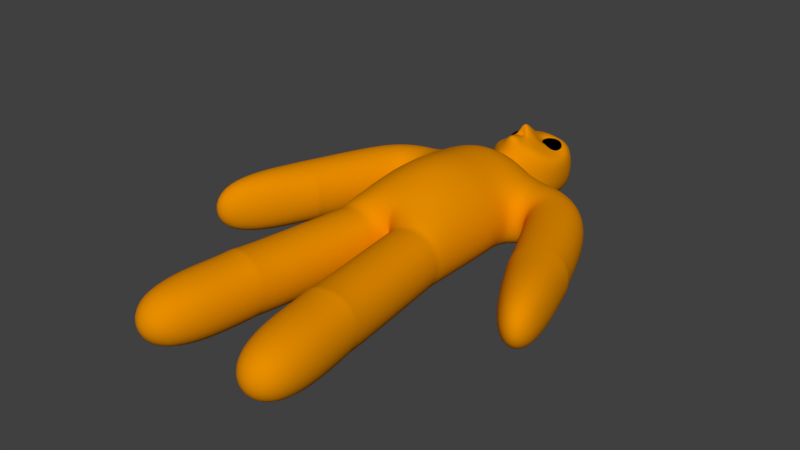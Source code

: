 # Source: Runner.blend  (saved by Blender 2.78.0; exported with 4.5.12 LTS)
import bpy
from mathutils import Matrix  # noqa: F401  (used for matrix-valued properties, if any)

bpy.ops.wm.read_factory_settings(use_empty=True)
scene = bpy.context.scene
scene.name = 'Scene'

# ---- collections
col_collection_1 = bpy.data.collections.new('Collection 1'); scene.collection.children.link(col_collection_1)

# ---- materials (node trees are filled in below, after node groups)
mat_material_001 = bpy.data.materials.new('Material.001')
mat_material_001.alpha_threshold = 0.0
mat_material_001.use_transparent_shadow = False
mat_material_001.diffuse_color = (0.8, 0.2666, 0.0, 1.0)
mat_material_001.roughness = 0.5
mat_material_002 = bpy.data.materials.new('Material.002')
mat_material_002.alpha_threshold = 0.0
mat_material_002.use_transparent_shadow = False
mat_material_002.diffuse_color = (0.0, 0.0, 0.0, 1.0)
mat_material_002.roughness = 0.5

# ---- material node trees

# ---- world
world_world = bpy.data.worlds.new('World'); scene.world = world_world
world_world.color = (0.05088, 0.05088, 0.05088)
world_world.use_sun_shadow = False
world_world.sun_shadow_jitter_overblur = 0.0
world_world.cycles.sampling_method = 'MANUAL'

# ---- meshes
me_plane = bpy.data.meshes.new('Plane')
me_plane.from_pydata([(0.2825, 3.646, 0.2984), (0.4218, 3.546, 0.3462), (0.233, 3.485, 0.3555), (0.1162, 3.646, 0.3612), (0.233, 3.807, 0.3555), (0.4218, 3.745, 0.3462), (0.3417, 3.485, 0.4385), (0.1529, 3.546, 0.4478), (0.1529, 3.745, 0.4478), (0.3417, 3.807, 0.4385), (0.4584, 3.646, 0.4327), (0.2922, 3.646, 0.4955), (0.2525, 3.551, 0.3146), (0.3635, 3.587, 0.3092), (0.3344, 3.493, 0.3427), (0.4454, 3.646, 0.3372), (0.3635, 3.704, 0.3092), (0.1839, 3.646, 0.318), (0.1548, 3.551, 0.3515), (0.2525, 3.74, 0.3146), (0.1548, 3.74, 0.3515), (0.3344, 3.799, 0.3427), (0.4669, 3.587, 0.3881), (0.4669, 3.704, 0.3881), (0.2873, 3.457, 0.397), (0.3983, 3.493, 0.3915), (0.1077, 3.587, 0.4058), (0.1763, 3.493, 0.4024), (0.1763, 3.799, 0.4024), (0.1077, 3.704, 0.4058), (0.3983, 3.799, 0.3915), (0.2873, 3.835, 0.397), (0.4199, 3.551, 0.4424), (0.2402, 3.493, 0.4512), (0.1292, 3.646, 0.4567), (0.2402, 3.799, 0.4512), (0.4199, 3.74, 0.4424), (0.3221, 3.551, 0.4793), (0.3907, 3.646, 0.4759), (0.2111, 3.587, 0.4847), (0.2111, 3.704, 0.4847), (0.3221, 3.74, 0.4793), (-0.272, 3.646, 0.2996), (-0.1458, 3.546, 0.3757), (-0.3324, 3.485, 0.3449), (-0.4477, 3.646, 0.3259), (-0.3324, 3.807, 0.3449), (-0.1458, 3.745, 0.3757), (-0.2437, 3.485, 0.449), (-0.4302, 3.546, 0.4182), (-0.4302, 3.745, 0.4182), (-0.2437, 3.807, 0.449), (-0.1284, 3.646, 0.468), (-0.3041, 3.646, 0.4943), (-0.3047, 3.551, 0.3091), (-0.195, 3.587, 0.3272), (-0.2305, 3.493, 0.3539), (-0.1209, 3.646, 0.372), (-0.195, 3.704, 0.3272), (-0.3724, 3.646, 0.298), (-0.408, 3.551, 0.3246), (-0.3047, 3.74, 0.3091), (-0.408, 3.74, 0.3246), (-0.2305, 3.799, 0.3539), (-0.1106, 3.587, 0.4262), (-0.1106, 3.704, 0.4262), (-0.288, 3.457, 0.397), (-0.1784, 3.493, 0.4151), (-0.4655, 3.587, 0.3677), (-0.3977, 3.493, 0.3789), (-0.3977, 3.799, 0.3789), (-0.4655, 3.704, 0.3677), (-0.1784, 3.799, 0.4151), (-0.288, 3.835, 0.397), (-0.1681, 3.551, 0.4693), (-0.3455, 3.493, 0.44), (-0.4552, 3.646, 0.4219), (-0.3455, 3.799, 0.44), (-0.1681, 3.74, 0.4693), (-0.2714, 3.551, 0.4848), (-0.2036, 3.646, 0.496), (-0.381, 3.587, 0.4667), (-0.381, 3.704, 0.4667), (-0.2714, 3.74, 0.4848), (1.682, 0.4047, -0.5177), (0.9997, 0.5782, -0.5177), (2.467, -1.153, -0.5177), (0.6941, 2.603, -0.5177), (3.034, -0.9262, -0.5177), (0.9611, 1.479, -0.5177), (1.698, 0.3094, -0.5177), (1.745, 0.2262, -0.5177), (2.603, 0.5701, -0.5177), (2.58, 0.6627, -0.5177), (2.526, 0.7432, -0.5177), (1.05, 1.567, -0.5177), (1.134, 1.564, -0.5177), (1.191, 1.508, -0.5177), (2.119, 1.88, -0.5177), (1.724, 2.337, -0.5177), (1.232, 2.565, -0.5177), (0.9997, 1.195, -0.5177), (0.2445, 2.591, -0.5177), (0.2471, 2.786, -0.3196), (0.5188, 3.039, -0.5177), (0.6383, 3.8, -0.5177), (0.4488, 4.116, -0.5177), (0.9997, -0.06659, -0.5177), (1.49, -3.837, -0.5177), (0.499, -3.969, -0.5177), (1.029, -0.3926, -0.5177), (1.012, -0.2618, -0.5177), (0.9966, -0.1644, -0.5177), (0.01031, -0.2238, -0.5177), (0.02427, -0.3778, -0.5177), (0.03792, -0.5253, -0.5177), (0.2508, -2.115, -0.5177), (0.2685, -2.247, -0.4869), (0.287, -2.386, -0.5177), (1.278, -2.253, -0.5177), (1.26, -2.115, -0.4869), (1.242, -1.982, -0.5177), (-1.682, 0.4047, -0.5177), (-1.0, 0.5782, -0.5177), (-2.468, -1.153, -0.5177), (-0.6948, 2.603, -0.5177), (-3.035, -0.9262, -0.5177), (-0.9618, 1.479, -0.5177), (-1.699, 0.3094, -0.5177), (-1.746, 0.2262, -0.5177), (-2.604, 0.5701, -0.5177), (-2.58, 0.6627, -0.5177), (-2.527, 0.7432, -0.5177), (-1.051, 1.567, -0.5177), (-1.135, 1.564, -0.5177), (-1.191, 1.508, -0.5177), (-2.12, 1.88, -0.5177), (-1.725, 2.337, -0.5177), (-1.232, 2.565, -0.5177), (-1.0, 1.195, -0.5177), (-0.2452, 2.591, -0.5177), (-0.2478, 2.786, -0.3196), (-0.5195, 3.039, -0.5177), (-0.639, 3.8, -0.5177), (-0.4495, 4.116, -0.5177), (-1.0, -0.06659, -0.5177), (-1.491, -3.837, -0.5177), (-0.4997, -3.969, -0.5177), (-1.03, -0.3926, -0.5177), (-1.012, -0.2618, -0.5177), (-0.9973, -0.1644, -0.5177), (-0.011, -0.2238, -0.5177), (-0.02496, -0.3778, -0.5177), (-0.03862, -0.5253, -0.5177), (-0.0003473, 0.5782, -0.5177), (-0.0003473, 2.578, -0.5177), (-0.0003473, 1.578, -0.5177), (-0.0003473, 1.195, -0.5177), (-0.0003473, 2.771, -0.3196), (-0.0003473, 3.023, -0.5177), (-0.0003473, 3.785, -0.5177), (-0.0003473, 4.101, -0.5177), (-0.0003473, -0.06659, -0.5177), (-0.2515, -2.115, -0.5177), (-0.2692, -2.247, -0.4869), (-0.2877, -2.386, -0.5177), (-1.279, -2.253, -0.5177), (-1.26, -2.115, -0.4869), (-1.243, -1.982, -0.5177), (1.682, 0.4047, 0.5047), (0.9997, 0.5782, 0.5047), (2.467, -1.153, 0.5047), (0.6941, 2.603, 0.5047), (3.034, -0.9262, 0.5047), (0.9611, 1.479, 0.5047), (1.698, 0.3094, 0.5047), (1.745, 0.2262, 0.5047), (2.603, 0.5701, 0.5047), (2.58, 0.6627, 0.5047), (2.526, 0.7432, 0.5047), (1.05, 1.567, 0.5047), (1.134, 1.564, 0.5047), (1.191, 1.508, 0.5047), (2.119, 1.88, 0.5047), (1.724, 2.337, 0.5047), (1.232, 2.565, 0.5047), (0.9997, 1.195, 0.5047), (0.2445, 2.591, 0.5047), (0.2471, 2.786, 0.3066), (0.5188, 3.039, 0.5047), (0.6383, 3.8, 0.5047), (0.4488, 4.116, 0.5047), (0.9997, -0.06659, 0.5047), (1.49, -3.837, 0.5047), (0.499, -3.969, 0.5047), (1.029, -0.3926, 0.5047), (1.012, -0.2618, 0.5047), (0.9966, -0.1644, 0.5047), (0.01031, -0.2238, 0.5047), (0.02427, -0.3778, 0.5047), (0.03792, -0.5253, 0.5047), (0.2508, -2.115, 0.5047), (0.2685, -2.247, 0.5415), (0.287, -2.386, 0.5047), (1.278, -2.253, 0.5047), (1.26, -2.115, 0.5415), (1.242, -1.982, 0.5047), (-1.682, 0.4047, 0.5047), (-1.0, 0.5782, 0.5047), (-2.468, -1.153, 0.5047), (-0.6948, 2.603, 0.5047), (-3.035, -0.9262, 0.5047), (-0.9618, 1.479, 0.5047), (-1.699, 0.3094, 0.5047), (-1.746, 0.2262, 0.5047), (-2.604, 0.5701, 0.5047), (-2.58, 0.6627, 0.5047), (-2.527, 0.7432, 0.5047), (-1.051, 1.567, 0.5047), (-1.135, 1.564, 0.5047), (-1.191, 1.508, 0.5047), (-2.12, 1.88, 0.5047), (-1.725, 2.337, 0.5047), (-1.232, 2.565, 0.5047), (-1.0, 1.195, 0.5047), (-0.2452, 2.591, 0.5047), (-0.2478, 2.786, 0.3066), (-0.5195, 3.039, 0.5047), (-0.639, 3.8, 0.5047), (-0.4495, 4.116, 0.5047), (-1.0, -0.06659, 0.5047), (-1.491, -3.837, 0.5047), (-0.4997, -3.969, 0.5047), (-1.03, -0.3926, 0.5047), (-1.012, -0.2618, 0.5047), (-0.9973, -0.1644, 0.5047), (-0.011, -0.2238, 0.5047), (-0.02496, -0.3778, 0.5047), (-0.03862, -0.5253, 0.5047), (-0.0003473, 0.5721, 1.157), (-0.0003473, 2.578, 0.5047), (-0.0003473, 2.027, 0.9796), (-0.0003473, 1.214, 1.18), (-0.0003473, 2.771, 0.3066), (-0.0003474, 2.753, 0.8561), (-0.0003473, 3.785, 0.5047), (-0.0003473, 4.101, 0.5047), (-0.0003473, -0.05979, 0.7563), (-0.2515, -2.115, 0.5047), (-0.2692, -2.247, 0.5415), (-0.2877, -2.386, 0.5047), (-1.279, -2.253, 0.5047), (-1.26, -2.115, 0.5415), (-1.243, -1.982, 0.5047), (0.4473, 2.591, -0.006485), (-0.448, 2.591, -0.006485), (0.2471, 2.786, -0.006485), (-0.2478, 2.786, -0.006485), (0.2592, 3.017, 0.5291), (0.319, 3.766, 0.3492), (-0.0003473, 3.198, 0.9764), (0.7471, 3.49, 0.1221), (-0.2599, 3.017, 0.5291), (-0.3197, 3.766, 0.3492), (-0.7478, 3.49, 0.1221), (-0.1732, 3.397, 0.5291), (0.1725, 3.397, 0.5291), (-0.0003474, 3.402, 0.4981), (0.1593, 3.763, 0.3492), (-0.16, 3.763, 0.3492), (-0.0003473, 3.498, 0.7283), (-0.08679, 3.298, 0.7528), (-0.2464, 3.576, 0.3492), (0.2458, 3.576, 0.3492), (0.08609, 3.298, 0.7528), (0.1227, 3.524, 0.461), (-0.1234, 3.524, 0.461), (-0.0003474, 3.213, 0.6066), (-0.1301, 3.02, 0.6221), (0.1294, 3.02, 0.6221)], [], [(0, 13, 12), (1, 13, 15), (0, 12, 17), (0, 17, 19), (0, 19, 16), (1, 15, 22), (2, 14, 24), (3, 18, 26), (4, 20, 28), (5, 21, 30), (1, 22, 25), (2, 24, 27), (3, 26, 29), (4, 28, 31), (5, 30, 23), (6, 32, 37), (7, 33, 39), (8, 34, 40), (9, 35, 41), (10, 36, 38), (38, 41, 11), (38, 36, 41), (36, 9, 41), (41, 40, 11), (41, 35, 40), (35, 8, 40), (40, 39, 11), (40, 34, 39), (34, 7, 39), (39, 37, 11), (39, 33, 37), (33, 6, 37), (37, 38, 11), (37, 32, 38), (32, 10, 38), (23, 36, 10), (23, 30, 36), (30, 9, 36), (31, 35, 9), (31, 28, 35), (28, 8, 35), (29, 34, 8), (29, 26, 34), (26, 7, 34), (27, 33, 7), (27, 24, 33), (24, 6, 33), (25, 32, 6), (25, 22, 32), (22, 10, 32), (30, 31, 9), (30, 21, 31), (21, 4, 31), (28, 29, 8), (28, 20, 29), (20, 3, 29), (26, 27, 7), (26, 18, 27), (18, 2, 27), (24, 25, 6), (24, 14, 25), (14, 1, 25), (22, 23, 10), (22, 15, 23), (15, 5, 23), (16, 21, 5), (16, 19, 21), (19, 4, 21), (19, 20, 4), (19, 17, 20), (17, 3, 20), (17, 18, 3), (17, 12, 18), (12, 2, 18), (15, 16, 5), (15, 13, 16), (13, 0, 16), (12, 14, 2), (12, 13, 14), (13, 1, 14), (42, 55, 54), (43, 55, 57), (42, 54, 59), (42, 59, 61), (42, 61, 58), (43, 57, 64), (44, 56, 66), (45, 60, 68), (46, 62, 70), (47, 63, 72), (43, 64, 67), (44, 66, 69), (45, 68, 71), (46, 70, 73), (47, 72, 65), (48, 74, 79), (49, 75, 81), (50, 76, 82), (51, 77, 83), (52, 78, 80), (80, 83, 53), (80, 78, 83), (78, 51, 83), (83, 82, 53), (83, 77, 82), (77, 50, 82), (82, 81, 53), (82, 76, 81), (76, 49, 81), (81, 79, 53), (81, 75, 79), (75, 48, 79), (79, 80, 53), (79, 74, 80), (74, 52, 80), (65, 78, 52), (65, 72, 78), (72, 51, 78), (73, 77, 51), (73, 70, 77), (70, 50, 77), (71, 76, 50), (71, 68, 76), (68, 49, 76), (69, 75, 49), (69, 66, 75), (66, 48, 75), (67, 74, 48), (67, 64, 74), (64, 52, 74), (72, 73, 51), (72, 63, 73), (63, 46, 73), (70, 71, 50), (70, 62, 71), (62, 45, 71), (68, 69, 49), (68, 60, 69), (60, 44, 69), (66, 67, 48), (66, 56, 67), (56, 43, 67), (64, 65, 52), (64, 57, 65), (57, 47, 65), (58, 63, 47), (58, 61, 63), (61, 46, 63), (61, 62, 46), (61, 59, 62), (59, 45, 62), (59, 60, 45), (59, 54, 60), (54, 44, 60), (57, 58, 47), (57, 55, 58), (55, 42, 58), (54, 56, 44), (54, 55, 56), (55, 43, 56), (156, 155, 102, 87, 89), (98, 94, 84, 97), (92, 88, 86, 91), (157, 156, 89, 101), (94, 93, 90, 84), (93, 92, 91, 90), (87, 100, 95, 89), (100, 99, 96, 95), (99, 98, 97, 96), (154, 157, 101, 85), (155, 158, 103, 102), (158, 159, 104, 103), (159, 160, 105, 104), (160, 161, 106, 105), (85, 107, 162, 154), (119, 108, 109, 118), (107, 112, 113, 162), (112, 111, 114, 113), (111, 110, 115, 114), (110, 121, 116, 115), (121, 120, 117, 116), (120, 119, 118, 117), (156, 127, 125, 140, 155), (136, 135, 122, 132), (130, 129, 124, 126), (157, 139, 127, 156), (132, 122, 128, 131), (131, 128, 129, 130), (125, 127, 133, 138), (138, 133, 134, 137), (137, 134, 135, 136), (154, 123, 139, 157), (155, 140, 141, 158), (158, 141, 142, 159), (159, 142, 143, 160), (160, 143, 144, 161), (123, 154, 162, 145), (166, 165, 147, 146), (145, 162, 151, 150), (150, 151, 152, 149), (149, 152, 153, 148), (148, 153, 163, 168), (168, 163, 164, 167), (167, 164, 165, 166), (241, 174, 172), (183, 182, 169, 179), (177, 176, 171, 173), (242, 186, 174, 241), (179, 169, 175, 178), (178, 175, 176, 177), (172, 174, 180, 185), (185, 180, 181, 184), (184, 181, 182, 183), (239, 170, 186, 242), (240, 187, 188, 243), (243, 188, 189, 258, 279, 244), (266, 261, 190, 259, 273), (245, 268, 259, 190, 191, 246), (170, 239, 247, 192), (204, 203, 194, 193), (192, 247, 198, 197), (197, 198, 199, 196), (196, 199, 200, 195), (195, 200, 201, 206), (206, 201, 202, 205), (205, 202, 203, 204), (241, 240, 225, 210), (221, 217, 207, 220), (215, 211, 209, 214), (242, 241, 212, 224), (217, 216, 213, 207), (216, 215, 214, 213), (210, 223, 218, 212), (223, 222, 219, 218), (222, 221, 220, 219), (239, 242, 224, 208), (240, 243, 226, 225), (243, 244, 278, 262, 227, 226), (265, 272, 263, 228, 264), (245, 246, 229, 228, 263, 269), (208, 230, 247, 239), (251, 231, 232, 250), (230, 235, 236, 247), (235, 234, 237, 236), (234, 233, 238, 237), (233, 253, 248, 238), (253, 252, 249, 248), (252, 251, 250, 249), (101, 89, 174, 186), (149, 148, 233, 234), (133, 127, 212, 218), (115, 116, 201, 200), (150, 149, 234, 235), (134, 133, 218, 219), (116, 117, 202, 201), (254, 256, 188, 187), (151, 162, 247, 236), (135, 134, 219, 220), (117, 118, 203, 202), (152, 151, 236, 237), (136, 132, 217, 221), (108, 119, 204, 193), (86, 88, 173, 171), (153, 152, 237, 238), (137, 136, 221, 222), (119, 120, 205, 204), (103, 104, 189, 188, 256), (138, 137, 222, 223), (120, 121, 206, 205), (90, 91, 176, 175), (88, 92, 177, 173), (104, 105, 190, 261, 189), (92, 93, 178, 177), (163, 153, 238, 248), (106, 161, 246, 191), (93, 94, 179, 178), (164, 163, 248, 249), (139, 123, 208, 224), (128, 122, 207, 213), (165, 164, 249, 250), (105, 106, 191, 190), (166, 146, 231, 251), (140, 125, 210, 225, 255), (167, 166, 251, 252), (122, 135, 220, 207), (107, 85, 170, 192), (89, 95, 180, 174), (168, 167, 252, 253), (257, 255, 225, 226), (124, 129, 214, 209), (95, 96, 181, 180), (125, 138, 223, 210), (109, 108, 193, 194), (96, 97, 182, 181), (142, 141, 257, 226, 227), (127, 139, 224, 212), (112, 107, 192, 197), (94, 98, 183, 179), (118, 109, 194, 203), (98, 99, 184, 183), (143, 142, 227, 264, 228), (126, 124, 209, 211), (121, 110, 195, 206), (99, 100, 185, 184), (161, 144, 229, 246), (110, 111, 196, 195), (144, 143, 228, 229), (129, 128, 213, 214), (111, 112, 197, 196), (84, 90, 175, 169), (130, 126, 211, 215), (162, 113, 198, 247), (123, 145, 230, 208), (131, 130, 215, 216), (113, 114, 199, 198), (85, 101, 186, 170), (146, 147, 232, 231), (132, 131, 216, 217), (114, 115, 200, 199), (97, 84, 169, 182), (145, 150, 235, 230), (91, 86, 171, 176), (147, 165, 250, 232), (87, 102, 254, 187, 172), (100, 87, 172, 185), (148, 168, 253, 233), (141, 140, 255, 257), (102, 103, 256, 254), (262, 265, 264, 227), (277, 267, 260, 271, 265, 262, 278), (276, 269, 263, 272), (275, 273, 259, 268), (279, 258, 266, 274, 260, 267, 277), (258, 189, 261, 266), (270, 275, 268, 245), (260, 274, 275, 270), (274, 266, 273, 275), (271, 276, 272, 265), (260, 270, 276, 271), (270, 245, 269, 276), (244, 277, 278), (244, 279, 277), (212, 241, 210), (240, 241, 172, 187)])
me_plane.polygons.foreach_set('use_smooth', [True] * 344)
me_plane.polygons.foreach_set('material_index', [1, 1, 1, 1, 1, 1, 1, 1, 1, 1, 1, 1, 1, 1, 1, 1, 1, 1, 1, 1, 1, 1, 1, 1, 1, 1, 1, 1, 1, 1, 1, 1, 1, 1, 1, 1, 1, 1, 1, 1, 1, 1, 1, 1, 1, 1, 1, 1, 1, 1, 1, 1, 1, 1, 1, 1, 1, 1, 1, 1, 1, 1, 1, 1, 1, 1, 1, 1, 1, 1, 1, 1, 1, 1, 1, 1, 1, 1, 1, 1, 1, 1, 1, 1, 1, 1, 1, 1, 1, 1, 1, 1, 1, 1, 1, 1, 1, 1, 1, 1, 1, 1, 1, 1, 1, 1, 1, 1, 1, 1, 1, 1, 1, 1, 1, 1, 1, 1, 1, 1, 1, 1, 1, 1, 1, 1, 1, 1, 1, 1, 1, 1, 1, 1, 1, 1, 1, 1, 1, 1, 1, 1, 1, 1, 1, 1, 1, 1, 1, 1, 1, 1, 1, 1, 1, 1, 1, 1, 1, 1, 0, 0, 0, 0, 0, 0, 0, 0, 0, 0, 0, 0, 0, 0, 0, 0, 0, 0, 0, 0, 0, 0, 0, 0, 0, 0, 0, 0, 0, 0, 0, 0, 0, 0, 0, 0, 0, 0, 0, 0, 0, 0, 0, 0, 0, 0, 0, 0, 0, 0, 0, 0, 0, 0, 0, 0, 0, 0, 0, 0, 0, 0, 0, 0, 0, 0, 0, 0, 0, 0, 0, 0, 0, 0, 0, 0, 0, 0, 0, 0, 0, 0, 0, 0, 0, 0, 0, 0, 0, 0, 0, 0, 0, 0, 0, 0, 0, 0, 0, 0, 0, 0, 0, 0, 0, 0, 0, 0, 0, 0, 0, 0, 0, 0, 0, 0, 0, 0, 0, 0, 0, 0, 0, 0, 0, 0, 0, 0, 0, 0, 0, 0, 0, 0, 0, 0, 0, 0, 0, 0, 0, 0, 0, 0, 0, 0, 0, 0, 0, 0, 0, 0, 0, 0, 0, 0, 0, 0, 0, 0, 0, 0, 0, 0, 0, 0, 0, 0, 0, 0, 0, 0, 0, 0, 0, 0, 0, 0, 0, 0, 0, 0, 0, 0])
me_plane.materials.append(mat_material_001)
me_plane.materials.append(mat_material_002)
me_plane.use_remesh_preserve_volume = False
me_plane.use_remesh_preserve_attributes = False
me_plane.use_mirror_vertex_groups = False
me_plane.update()
arm_armature = bpy.data.armatures.new('Armature')  # bones are not reproduced

# ---- objects
ob_armature = bpy.data.objects.new('Armature', arm_armature)
ob_plane = bpy.data.objects.new('Plane', me_plane)

# ---- transforms, parenting, visibility, modifiers, constraints
ob_armature.location = (0.0, 0.0, 0.0)
ob_armature.rotation_euler = (-1.571, -0.0, 0.0)
ob_armature.show_in_front = True
ob_armature.lineart.crease_threshold = 0.0
ob_plane.location = (0.0, 0.0, 0.0)
ob_plane.lineart.crease_threshold = 0.0
_m = ob_plane.modifiers.new('Subsurf', 'SUBSURF')
_m.uv_smooth = 'PRESERVE_CORNERS'
_m.levels = 3
_m.render_levels = 3
_m.show_only_control_edges = False
_m = ob_plane.modifiers.new('EdgeSplit', 'EDGE_SPLIT')

# ---- collection membership
col_collection_1.objects.link(ob_armature)
col_collection_1.objects.link(ob_plane)

# ---- scene / render settings (as saved in the file)
scene.frame_start = 1; scene.frame_end = 250; scene.frame_set(1)
scene.render.engine = 'BLENDER_EEVEE_NEXT'
scene.render.resolution_percentage = 50
scene.render.dither_intensity = 0.0
scene.cycles.use_denoising = False
scene.cycles.samples = 128
scene.cycles.sampling_pattern = 'TABULATED_SOBOL'
scene.cycles.light_sampling_threshold = 0.0
scene.cycles.use_adaptive_sampling = False
scene.cycles.use_light_tree = False
scene.cycles.blur_glossy = 0.0
scene.cycles.sample_clamp_indirect = 0.0
scene.view_settings.view_transform = 'Standard'
bpy.context.view_layer.update()

# ---- added for rendering (the .blend has no active camera and no usable light): camera, sun
cam_auto = bpy.data.cameras.new('AutoCamera')
cam_auto.lens = 50.0
cam_auto.sensor_width = 36.0
cam_auto.clip_end = 1000.0
ob_auto_camera = bpy.data.objects.new('AutoCamera', cam_auto)
scene.collection.objects.link(ob_auto_camera)
ob_auto_camera.location = (9.07456, -10.7325, 7.47159)
ob_auto_camera.rotation_euler = (1.09748, -7.21219e-08, 0.694738)
scene.camera = ob_auto_camera
light_auto_sun = bpy.data.lights.new('AutoSun', 'SUN')
light_auto_sun.energy = 3.0
light_auto_sun.angle = 0.0523599
ob_auto_sun = bpy.data.objects.new('AutoSun', light_auto_sun)
scene.collection.objects.link(ob_auto_sun)
ob_auto_sun.rotation_euler = (0.872665, 0.174533, 0.523599)
bpy.context.view_layer.update()
